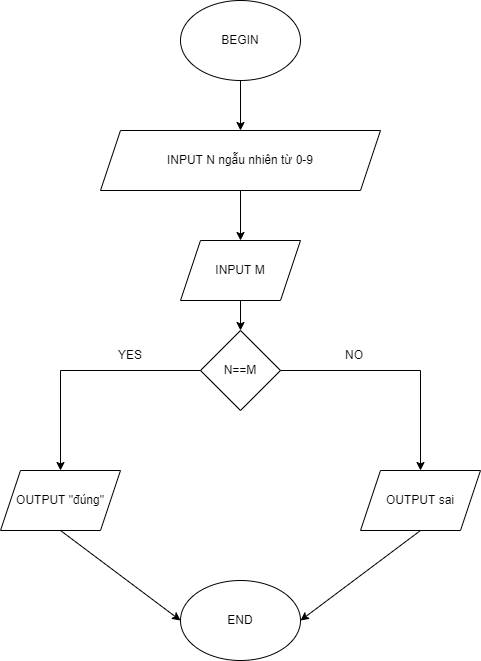

The diagram above was exported from draw.io. Its source (the exported page's mxGraphModel, read from the mxfile embedded in the PNG):
<mxGraphModel dx="1038" dy="521" grid="1" gridSize="10" guides="1" tooltips="1" connect="1" arrows="1" fold="1" page="1" pageScale="1" pageWidth="827" pageHeight="1169" math="0" shadow="0">
  <root>
    <mxCell id="WIyWlLk6GJQsqaUBKTNV-0" />
    <mxCell id="WIyWlLk6GJQsqaUBKTNV-1" parent="WIyWlLk6GJQsqaUBKTNV-0" />
    <mxCell id="csZawhUJFDGnt3izrcA3-14" value="BEGIN" style="ellipse;whiteSpace=wrap;html=1;" vertex="1" parent="WIyWlLk6GJQsqaUBKTNV-1">
      <mxGeometry x="240" y="110" width="120" height="80" as="geometry" />
    </mxCell>
    <mxCell id="csZawhUJFDGnt3izrcA3-15" value="INPUT M" style="shape=parallelogram;perimeter=parallelogramPerimeter;whiteSpace=wrap;html=1;fixedSize=1;" vertex="1" parent="WIyWlLk6GJQsqaUBKTNV-1">
      <mxGeometry x="240" y="350" width="120" height="60" as="geometry" />
    </mxCell>
    <mxCell id="csZawhUJFDGnt3izrcA3-16" value="INPUT N ngẫu nhiên từ 0-9" style="shape=parallelogram;perimeter=parallelogramPerimeter;whiteSpace=wrap;html=1;fixedSize=1;" vertex="1" parent="WIyWlLk6GJQsqaUBKTNV-1">
      <mxGeometry x="160" y="240" width="280" height="60" as="geometry" />
    </mxCell>
    <mxCell id="csZawhUJFDGnt3izrcA3-17" value="N==M" style="rhombus;whiteSpace=wrap;html=1;" vertex="1" parent="WIyWlLk6GJQsqaUBKTNV-1">
      <mxGeometry x="260" y="440" width="80" height="80" as="geometry" />
    </mxCell>
    <mxCell id="csZawhUJFDGnt3izrcA3-18" value="" style="endArrow=classic;html=1;rounded=0;exitX=0;exitY=0.5;exitDx=0;exitDy=0;" edge="1" parent="WIyWlLk6GJQsqaUBKTNV-1" source="csZawhUJFDGnt3izrcA3-17">
      <mxGeometry width="50" height="50" relative="1" as="geometry">
        <mxPoint x="500" y="550" as="sourcePoint" />
        <mxPoint x="120" y="580" as="targetPoint" />
        <Array as="points">
          <mxPoint x="120" y="480" />
        </Array>
      </mxGeometry>
    </mxCell>
    <mxCell id="csZawhUJFDGnt3izrcA3-19" value="" style="endArrow=classic;html=1;rounded=0;exitX=1;exitY=0.5;exitDx=0;exitDy=0;" edge="1" parent="WIyWlLk6GJQsqaUBKTNV-1" source="csZawhUJFDGnt3izrcA3-17">
      <mxGeometry width="50" height="50" relative="1" as="geometry">
        <mxPoint x="500" y="550" as="sourcePoint" />
        <mxPoint x="480" y="580" as="targetPoint" />
        <Array as="points">
          <mxPoint x="480" y="480" />
        </Array>
      </mxGeometry>
    </mxCell>
    <mxCell id="csZawhUJFDGnt3izrcA3-20" value="OUTPUT sai" style="shape=parallelogram;perimeter=parallelogramPerimeter;whiteSpace=wrap;html=1;fixedSize=1;" vertex="1" parent="WIyWlLk6GJQsqaUBKTNV-1">
      <mxGeometry x="420" y="580" width="120" height="60" as="geometry" />
    </mxCell>
    <mxCell id="csZawhUJFDGnt3izrcA3-21" value="OUTPUT &quot;đúng&quot;" style="shape=parallelogram;perimeter=parallelogramPerimeter;whiteSpace=wrap;html=1;fixedSize=1;" vertex="1" parent="WIyWlLk6GJQsqaUBKTNV-1">
      <mxGeometry x="60" y="580" width="120" height="60" as="geometry" />
    </mxCell>
    <mxCell id="csZawhUJFDGnt3izrcA3-22" value="END" style="ellipse;whiteSpace=wrap;html=1;" vertex="1" parent="WIyWlLk6GJQsqaUBKTNV-1">
      <mxGeometry x="240" y="690" width="120" height="80" as="geometry" />
    </mxCell>
    <mxCell id="csZawhUJFDGnt3izrcA3-23" value="" style="endArrow=classic;html=1;rounded=0;exitX=0.5;exitY=1;exitDx=0;exitDy=0;entryX=1;entryY=0.5;entryDx=0;entryDy=0;" edge="1" parent="WIyWlLk6GJQsqaUBKTNV-1" source="csZawhUJFDGnt3izrcA3-20" target="csZawhUJFDGnt3izrcA3-22">
      <mxGeometry width="50" height="50" relative="1" as="geometry">
        <mxPoint x="540" y="660" as="sourcePoint" />
        <mxPoint x="590" y="610" as="targetPoint" />
      </mxGeometry>
    </mxCell>
    <mxCell id="csZawhUJFDGnt3izrcA3-24" value="" style="endArrow=classic;html=1;rounded=0;exitX=0.5;exitY=1;exitDx=0;exitDy=0;entryX=0;entryY=0.5;entryDx=0;entryDy=0;" edge="1" parent="WIyWlLk6GJQsqaUBKTNV-1" source="csZawhUJFDGnt3izrcA3-21" target="csZawhUJFDGnt3izrcA3-22">
      <mxGeometry width="50" height="50" relative="1" as="geometry">
        <mxPoint x="500" y="550" as="sourcePoint" />
        <mxPoint x="550" y="500" as="targetPoint" />
      </mxGeometry>
    </mxCell>
    <mxCell id="csZawhUJFDGnt3izrcA3-25" value="" style="endArrow=classic;html=1;rounded=0;exitX=0.5;exitY=1;exitDx=0;exitDy=0;entryX=0.5;entryY=0;entryDx=0;entryDy=0;" edge="1" parent="WIyWlLk6GJQsqaUBKTNV-1" source="csZawhUJFDGnt3izrcA3-14" target="csZawhUJFDGnt3izrcA3-16">
      <mxGeometry width="50" height="50" relative="1" as="geometry">
        <mxPoint x="290" y="230" as="sourcePoint" />
        <mxPoint x="340" y="180" as="targetPoint" />
      </mxGeometry>
    </mxCell>
    <mxCell id="csZawhUJFDGnt3izrcA3-26" value="" style="endArrow=classic;html=1;rounded=0;entryX=0.5;entryY=0;entryDx=0;entryDy=0;" edge="1" parent="WIyWlLk6GJQsqaUBKTNV-1" target="csZawhUJFDGnt3izrcA3-15">
      <mxGeometry width="50" height="50" relative="1" as="geometry">
        <mxPoint x="300" y="300" as="sourcePoint" />
        <mxPoint x="350" y="250" as="targetPoint" />
      </mxGeometry>
    </mxCell>
    <mxCell id="csZawhUJFDGnt3izrcA3-27" value="" style="endArrow=classic;html=1;rounded=0;" edge="1" parent="WIyWlLk6GJQsqaUBKTNV-1" target="csZawhUJFDGnt3izrcA3-17">
      <mxGeometry width="50" height="50" relative="1" as="geometry">
        <mxPoint x="300" y="410" as="sourcePoint" />
        <mxPoint x="350" y="360" as="targetPoint" />
      </mxGeometry>
    </mxCell>
    <mxCell id="csZawhUJFDGnt3izrcA3-28" value="NO" style="text;html=1;strokeColor=none;fillColor=none;align=center;verticalAlign=middle;whiteSpace=wrap;rounded=0;" vertex="1" parent="WIyWlLk6GJQsqaUBKTNV-1">
      <mxGeometry x="384" y="450" width="60" height="30" as="geometry" />
    </mxCell>
    <mxCell id="csZawhUJFDGnt3izrcA3-29" value="YES" style="text;html=1;strokeColor=none;fillColor=none;align=center;verticalAlign=middle;whiteSpace=wrap;rounded=0;" vertex="1" parent="WIyWlLk6GJQsqaUBKTNV-1">
      <mxGeometry x="160" y="450" width="60" height="30" as="geometry" />
    </mxCell>
  </root>
</mxGraphModel>